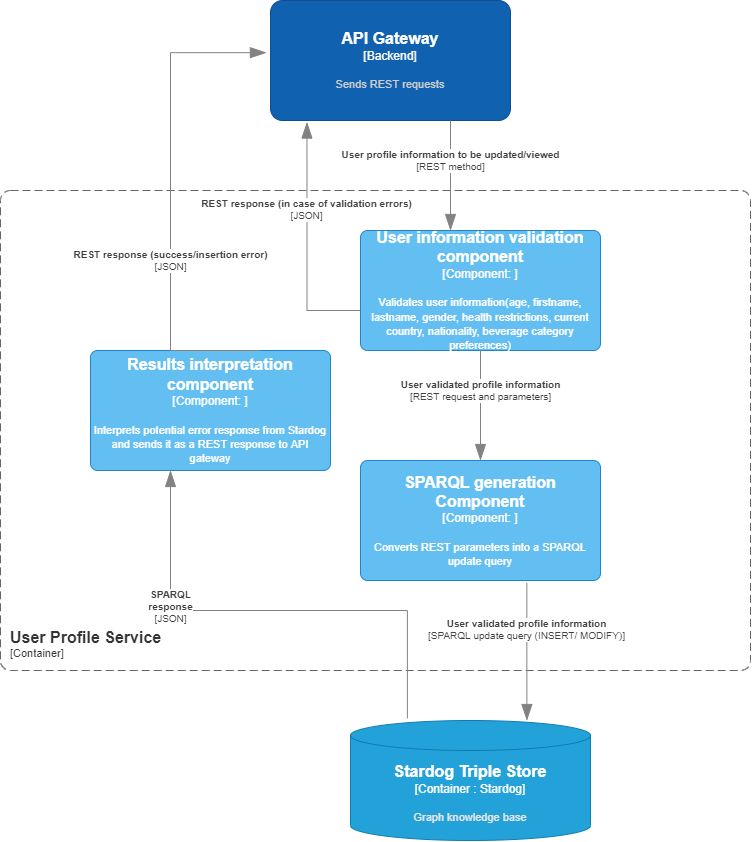

The diagram above was exported from draw.io. Its source (the exported page's mxGraphModel, read from the mxfile embedded in the PNG):
<mxGraphModel dx="985" dy="610" grid="1" gridSize="10" guides="1" tooltips="1" connect="1" arrows="1" fold="1" page="1" pageScale="1" pageWidth="850" pageHeight="1100" math="0" shadow="0">
  <root>
    <mxCell id="0" />
    <mxCell id="1" parent="0" />
    <object placeholders="1" c4Name="User Profile Service" c4Type="ContainerScopeBoundary" c4Application="Container" label="&lt;font style=&quot;font-size: 16px&quot;&gt;&lt;b&gt;&lt;div style=&quot;text-align: left&quot;&gt;%c4Name%&lt;/div&gt;&lt;/b&gt;&lt;/font&gt;&lt;div style=&quot;text-align: left&quot;&gt;[%c4Application%]&lt;/div&gt;" id="bYxo_b5RoYUgxqXd-nTq-3">
      <mxCell style="rounded=1;fontSize=11;whiteSpace=wrap;html=1;dashed=1;arcSize=20;fillColor=none;strokeColor=#666666;fontColor=#333333;labelBackgroundColor=none;align=left;verticalAlign=bottom;labelBorderColor=none;spacingTop=0;spacing=10;dashPattern=8 4;metaEdit=1;rotatable=0;perimeter=rectanglePerimeter;noLabel=0;labelPadding=0;allowArrows=0;connectable=0;expand=0;recursiveResize=0;editable=1;pointerEvents=0;absoluteArcSize=1;points=[[0.25,0,0],[0.5,0,0],[0.75,0,0],[1,0.25,0],[1,0.5,0],[1,0.75,0],[0.75,1,0],[0.5,1,0],[0.25,1,0],[0,0.75,0],[0,0.5,0],[0,0.25,0]];" parent="1" vertex="1">
        <mxGeometry x="40" y="240" width="750" height="480" as="geometry" />
      </mxCell>
    </object>
    <object placeholders="1" c4Type="Stardog Triple Store" c4Container="Container " c4Technology="Stardog" c4Description="Graph knowledge base" label="&lt;font style=&quot;font-size: 16px&quot;&gt;&lt;b&gt;%c4Type%&lt;/font&gt;&lt;div&gt;[%c4Container%:&amp;nbsp;%c4Technology%]&lt;/div&gt;&lt;br&gt;&lt;div&gt;&lt;font style=&quot;font-size: 11px&quot;&gt;&lt;font color=&quot;#E6E6E6&quot;&gt;%c4Description%&lt;/font&gt;&lt;/div&gt;" id="bYxo_b5RoYUgxqXd-nTq-5">
      <mxCell style="shape=cylinder3;size=15;whiteSpace=wrap;html=1;boundedLbl=1;rounded=0;labelBackgroundColor=none;fillColor=#23A2D9;fontSize=12;fontColor=#ffffff;align=center;strokeColor=#0E7DAD;metaEdit=1;points=[[0.5,0,0],[1,0.25,0],[1,0.5,0],[1,0.75,0],[0.5,1,0],[0,0.75,0],[0,0.5,0],[0,0.25,0]];resizable=0;" parent="1" vertex="1">
        <mxGeometry x="390" y="770" width="240" height="120" as="geometry" />
      </mxCell>
    </object>
    <object placeholders="1" c4Name="API Gateway" c4Type="Backend" c4Description="Sends REST requests" label="&lt;font style=&quot;font-size: 16px&quot;&gt;&lt;b&gt;%c4Name%&lt;/b&gt;&lt;/font&gt;&lt;div&gt;[%c4Type%]&lt;/div&gt;&lt;br&gt;&lt;div&gt;&lt;font style=&quot;font-size: 11px&quot;&gt;&lt;font color=&quot;#cccccc&quot;&gt;%c4Description%&lt;/font&gt;&lt;/div&gt;" id="bYxo_b5RoYUgxqXd-nTq-6">
      <mxCell style="rounded=1;whiteSpace=wrap;html=1;labelBackgroundColor=none;fillColor=#1061B0;fontColor=#ffffff;align=center;arcSize=10;strokeColor=#0D5091;metaEdit=1;resizable=0;points=[[0.25,0,0],[0.5,0,0],[0.75,0,0],[1,0.25,0],[1,0.5,0],[1,0.75,0],[0.75,1,0],[0.5,1,0],[0.25,1,0],[0,0.75,0],[0,0.5,0],[0,0.25,0]];" parent="1" vertex="1">
        <mxGeometry x="310" y="50" width="240" height="120" as="geometry" />
      </mxCell>
    </object>
    <object placeholders="1" c4Type="Relationship" c4Technology="REST method" c4Description="User profile information to be updated/viewed" label="&lt;div style=&quot;text-align: left&quot;&gt;&lt;div style=&quot;text-align: center&quot;&gt;&lt;b&gt;%c4Description%&lt;/b&gt;&lt;/div&gt;&lt;div style=&quot;text-align: center&quot;&gt;[%c4Technology%]&lt;/div&gt;&lt;/div&gt;" id="bYxo_b5RoYUgxqXd-nTq-9">
      <mxCell style="endArrow=blockThin;html=1;fontSize=10;fontColor=#404040;strokeWidth=1;endFill=1;strokeColor=#828282;elbow=vertical;metaEdit=1;endSize=14;startSize=14;jumpStyle=arc;jumpSize=16;rounded=0;edgeStyle=orthogonalEdgeStyle;exitX=0.75;exitY=1;exitDx=0;exitDy=0;exitPerimeter=0;" parent="1" source="bYxo_b5RoYUgxqXd-nTq-6" edge="1">
        <mxGeometry x="-0.2727" width="240" relative="1" as="geometry">
          <mxPoint x="360" y="170" as="sourcePoint" />
          <mxPoint x="490" y="280" as="targetPoint" />
          <mxPoint as="offset" />
        </mxGeometry>
      </mxCell>
    </object>
    <object placeholders="1" c4Name="User information validation component" c4Type="Component" c4Technology="" c4Description="Validates user information(age, firstname, lastname, gender, health restrictions, current country, nationality, beverage category preferences)" label="&lt;font style=&quot;font-size: 16px&quot;&gt;&lt;b&gt;%c4Name%&lt;/b&gt;&lt;/font&gt;&lt;div&gt;[%c4Type%: %c4Technology%]&lt;/div&gt;&lt;br&gt;&lt;div&gt;&lt;font style=&quot;font-size: 11px&quot;&gt;%c4Description%&lt;/font&gt;&lt;/div&gt;" id="bYxo_b5RoYUgxqXd-nTq-11">
      <mxCell style="rounded=1;whiteSpace=wrap;html=1;labelBackgroundColor=none;fillColor=#63BEF2;fontColor=#ffffff;align=center;arcSize=6;strokeColor=#2086C9;metaEdit=1;resizable=0;points=[[0.25,0,0],[0.5,0,0],[0.75,0,0],[1,0.25,0],[1,0.5,0],[1,0.75,0],[0.75,1,0],[0.5,1,0],[0.25,1,0],[0,0.75,0],[0,0.5,0],[0,0.25,0]];" parent="1" vertex="1">
        <mxGeometry x="400" y="280" width="240" height="120" as="geometry" />
      </mxCell>
    </object>
    <object placeholders="1" c4Type="Relationship" c4Technology="JSON" c4Description="REST response (in case of validation errors)" label="&lt;div style=&quot;text-align: left&quot;&gt;&lt;div style=&quot;text-align: center&quot;&gt;&lt;b&gt;%c4Description%&lt;/b&gt;&lt;/div&gt;&lt;div style=&quot;text-align: center&quot;&gt;[%c4Technology%]&lt;/div&gt;&lt;/div&gt;" id="bYxo_b5RoYUgxqXd-nTq-12">
      <mxCell style="endArrow=blockThin;html=1;fontSize=10;fontColor=#404040;strokeWidth=1;endFill=1;strokeColor=#828282;elbow=vertical;metaEdit=1;endSize=14;startSize=14;jumpStyle=arc;jumpSize=16;rounded=0;edgeStyle=orthogonalEdgeStyle;entryX=0.152;entryY=1.013;entryDx=0;entryDy=0;entryPerimeter=0;" parent="1" target="bYxo_b5RoYUgxqXd-nTq-6" edge="1">
        <mxGeometry x="0.2689" width="240" relative="1" as="geometry">
          <mxPoint x="400" y="360" as="sourcePoint" />
          <mxPoint x="350" y="280" as="targetPoint" />
          <Array as="points">
            <mxPoint x="346" y="360" />
          </Array>
          <mxPoint y="-1" as="offset" />
        </mxGeometry>
      </mxCell>
    </object>
    <object placeholders="1" c4Name="SPARQL generation Component" c4Type="Component" c4Technology="" c4Description="Converts REST parameters into a SPARQL update query" label="&lt;font style=&quot;font-size: 16px&quot;&gt;&lt;b&gt;%c4Name%&lt;/b&gt;&lt;/font&gt;&lt;div&gt;[%c4Type%: %c4Technology%]&lt;/div&gt;&lt;br&gt;&lt;div&gt;&lt;font style=&quot;font-size: 11px&quot;&gt;%c4Description%&lt;/font&gt;&lt;/div&gt;" id="bYxo_b5RoYUgxqXd-nTq-15">
      <mxCell style="rounded=1;whiteSpace=wrap;html=1;labelBackgroundColor=none;fillColor=#63BEF2;fontColor=#ffffff;align=center;arcSize=6;strokeColor=#2086C9;metaEdit=1;resizable=0;points=[[0.25,0,0],[0.5,0,0],[0.75,0,0],[1,0.25,0],[1,0.5,0],[1,0.75,0],[0.75,1,0],[0.5,1,0],[0.25,1,0],[0,0.75,0],[0,0.5,0],[0,0.25,0]];" parent="1" vertex="1">
        <mxGeometry x="400" y="510" width="240" height="120" as="geometry" />
      </mxCell>
    </object>
    <object placeholders="1" c4Type="Relationship" c4Technology="REST request and parameters" c4Description="User validated profile information" label="&lt;div style=&quot;text-align: left&quot;&gt;&lt;div style=&quot;text-align: center&quot;&gt;&lt;b&gt;%c4Description%&lt;/b&gt;&lt;/div&gt;&lt;div style=&quot;text-align: center&quot;&gt;[%c4Technology%]&lt;/div&gt;&lt;/div&gt;" id="bYxo_b5RoYUgxqXd-nTq-17">
      <mxCell style="endArrow=blockThin;html=1;fontSize=10;fontColor=#404040;strokeWidth=1;endFill=1;strokeColor=#828282;elbow=vertical;metaEdit=1;endSize=14;startSize=14;jumpStyle=arc;jumpSize=16;rounded=0;edgeStyle=orthogonalEdgeStyle;" parent="1" source="bYxo_b5RoYUgxqXd-nTq-11" edge="1">
        <mxGeometry x="-0.2727" width="240" relative="1" as="geometry">
          <mxPoint x="550" y="420" as="sourcePoint" />
          <mxPoint x="520" y="510" as="targetPoint" />
          <mxPoint as="offset" />
          <Array as="points">
            <mxPoint x="520" y="510" />
          </Array>
        </mxGeometry>
      </mxCell>
    </object>
    <object placeholders="1" c4Type="Relationship" c4Technology="SPARQL update query (INSERT/ MODIFY)" c4Description="User validated profile information" label="&lt;div style=&quot;text-align: left&quot;&gt;&lt;div style=&quot;text-align: center&quot;&gt;&lt;b&gt;%c4Description%&lt;/b&gt;&lt;/div&gt;&lt;div style=&quot;text-align: center&quot;&gt;[%c4Technology%]&lt;/div&gt;&lt;/div&gt;" id="bYxo_b5RoYUgxqXd-nTq-20">
      <mxCell style="endArrow=blockThin;html=1;fontSize=10;fontColor=#404040;strokeWidth=1;endFill=1;strokeColor=#828282;elbow=vertical;metaEdit=1;endSize=14;startSize=14;jumpStyle=arc;jumpSize=16;rounded=0;edgeStyle=orthogonalEdgeStyle;exitX=0.693;exitY=1.019;exitDx=0;exitDy=0;exitPerimeter=0;entryX=0.735;entryY=0;entryDx=0;entryDy=0;entryPerimeter=0;" parent="1" source="bYxo_b5RoYUgxqXd-nTq-15" target="bYxo_b5RoYUgxqXd-nTq-5" edge="1">
        <mxGeometry x="-0.3075" width="240" relative="1" as="geometry">
          <mxPoint x="580" y="740" as="sourcePoint" />
          <mxPoint x="820" y="740" as="targetPoint" />
          <Array as="points" />
          <mxPoint y="-1" as="offset" />
        </mxGeometry>
      </mxCell>
    </object>
    <object placeholders="1" c4Name="Results interpretation component" c4Type="Component" c4Technology="" c4Description="Interprets potential error response from Stardog and sends it as a REST response to API gateway " label="&lt;font style=&quot;font-size: 16px&quot;&gt;&lt;b&gt;%c4Name%&lt;/b&gt;&lt;/font&gt;&lt;div&gt;[%c4Type%: %c4Technology%]&lt;/div&gt;&lt;br&gt;&lt;div&gt;&lt;font style=&quot;font-size: 11px&quot;&gt;%c4Description%&lt;/font&gt;&lt;/div&gt;" id="bYxo_b5RoYUgxqXd-nTq-22">
      <mxCell style="rounded=1;whiteSpace=wrap;html=1;labelBackgroundColor=none;fillColor=#63BEF2;fontColor=#ffffff;align=center;arcSize=6;strokeColor=#2086C9;metaEdit=1;resizable=0;points=[[0.25,0,0],[0.5,0,0],[0.75,0,0],[1,0.25,0],[1,0.5,0],[1,0.75,0],[0.75,1,0],[0.5,1,0],[0.25,1,0],[0,0.75,0],[0,0.5,0],[0,0.25,0]];" parent="1" vertex="1">
        <mxGeometry x="130" y="400" width="240" height="120" as="geometry" />
      </mxCell>
    </object>
    <object placeholders="1" c4Type="Relationship" c4Technology="JSON" c4Description="SPARQL&#10; response" label="&lt;div style=&quot;text-align: left&quot;&gt;&lt;div style=&quot;text-align: center&quot;&gt;&lt;b&gt;%c4Description%&lt;/b&gt;&lt;/div&gt;&lt;div style=&quot;text-align: center&quot;&gt;[%c4Technology%]&lt;/div&gt;&lt;/div&gt;" id="bYxo_b5RoYUgxqXd-nTq-24">
      <mxCell style="endArrow=blockThin;html=1;fontSize=10;fontColor=#404040;strokeWidth=1;endFill=1;strokeColor=#828282;elbow=vertical;metaEdit=1;endSize=14;startSize=14;jumpStyle=arc;jumpSize=16;rounded=0;edgeStyle=orthogonalEdgeStyle;exitX=0.237;exitY=-0.018;exitDx=0;exitDy=0;exitPerimeter=0;" parent="1" source="bYxo_b5RoYUgxqXd-nTq-5" edge="1">
        <mxGeometry x="0.4355" width="240" relative="1" as="geometry">
          <mxPoint x="450" y="760" as="sourcePoint" />
          <mxPoint x="210" y="520" as="targetPoint" />
          <Array as="points">
            <mxPoint x="447" y="660" />
            <mxPoint x="210" y="660" />
          </Array>
          <mxPoint as="offset" />
        </mxGeometry>
      </mxCell>
    </object>
    <object placeholders="1" c4Type="Relationship" c4Technology="JSON" c4Description="REST response (success/insertion error)" label="&lt;div style=&quot;text-align: left&quot;&gt;&lt;div style=&quot;text-align: center&quot;&gt;&lt;b&gt;%c4Description%&lt;/b&gt;&lt;/div&gt;&lt;div style=&quot;text-align: center&quot;&gt;[%c4Technology%]&lt;/div&gt;&lt;/div&gt;" id="bYxo_b5RoYUgxqXd-nTq-26">
      <mxCell style="endArrow=blockThin;html=1;fontSize=10;fontColor=#404040;strokeWidth=1;endFill=1;strokeColor=#828282;elbow=vertical;metaEdit=1;endSize=14;startSize=14;jumpStyle=arc;jumpSize=16;rounded=0;edgeStyle=orthogonalEdgeStyle;entryX=-0.017;entryY=0.435;entryDx=0;entryDy=0;entryPerimeter=0;" parent="1" target="bYxo_b5RoYUgxqXd-nTq-6" edge="1">
        <mxGeometry x="-0.2558" width="240" relative="1" as="geometry">
          <mxPoint x="300" y="400" as="sourcePoint" />
          <mxPoint x="540" y="400" as="targetPoint" />
          <Array as="points">
            <mxPoint x="210" y="400" />
            <mxPoint x="210" y="102" />
          </Array>
          <mxPoint as="offset" />
        </mxGeometry>
      </mxCell>
    </object>
  </root>
</mxGraphModel>